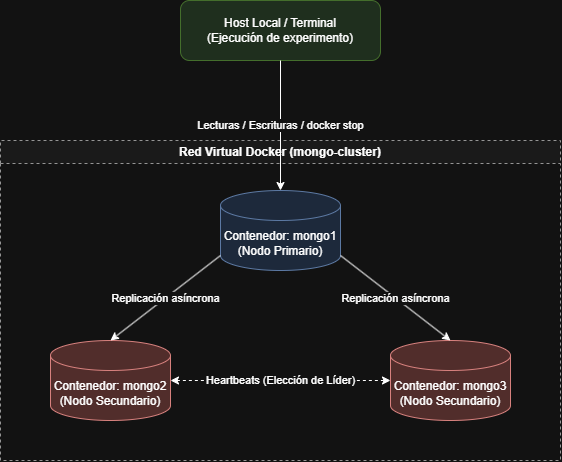

The diagram above was exported from draw.io. Its source (the exported page's mxGraphModel, read from the mxfile embedded in the PNG):
<mxGraphModel dx="959" dy="567" grid="1" gridSize="10" guides="1" tooltips="1" connect="1" arrows="1" fold="1" page="1" pageScale="1" pageWidth="827" pageHeight="1169" math="0" shadow="0">
  <root>
    <mxCell id="0" />
    <mxCell id="1" parent="0" />
    <mxCell id="group" parent="1" style="swimlane;whiteSpace=wrap;html=1;dashed=1;startSize=23;fillColor=#f5f5f5;strokeColor=#666666;" value="Red Virtual Docker (mongo-cluster)" vertex="1">
      <mxGeometry height="320" width="560" x="120" y="200" as="geometry">
        <mxRectangle height="30" width="240" x="120" y="200" as="alternateBounds" />
      </mxGeometry>
    </mxCell>
    <mxCell id="primary" parent="group" style="shape=cylinder3;whiteSpace=wrap;html=1;boundedLbl=1;backgroundOutline=1;size=15;fillColor=#dae8fc;strokeColor=#6c8ebf;" value="Contenedor: mongo1&#10;(Nodo Primario)" vertex="1">
      <mxGeometry height="80" width="120" x="220" y="50" as="geometry" />
    </mxCell>
    <mxCell id="sec1" parent="group" style="shape=cylinder3;whiteSpace=wrap;html=1;boundedLbl=1;backgroundOutline=1;size=15;fillColor=#f8cecc;strokeColor=#b85450;" value="Contenedor: mongo2&#10;(Nodo Secundario)" vertex="1">
      <mxGeometry height="80" width="120" x="50" y="200" as="geometry" />
    </mxCell>
    <mxCell id="sec2" parent="group" style="shape=cylinder3;whiteSpace=wrap;html=1;boundedLbl=1;backgroundOutline=1;size=15;fillColor=#f8cecc;strokeColor=#b85450;" value="Contenedor: mongo3&#10;(Nodo Secundario)" vertex="1">
      <mxGeometry height="80" width="120" x="390" y="200" as="geometry" />
    </mxCell>
    <mxCell id="edge2" edge="1" parent="group" source="primary" style="endArrow=classic;html=1;exitX=0;exitY=1;exitDx=0;exitDy=-15;exitPerimeter=0;entryX=0.5;entryY=0;entryDx=0;entryDy=0;entryPerimeter=0;" target="sec1" value="Replicación asíncrona">
      <mxGeometry height="50" relative="1" width="50" as="geometry" />
    </mxCell>
    <mxCell id="edge3" edge="1" parent="group" source="primary" style="endArrow=classic;html=1;exitX=1;exitY=1;exitDx=0;exitDy=-15;exitPerimeter=0;entryX=0.5;entryY=0;entryDx=0;entryDy=0;entryPerimeter=0;" target="sec2" value="Replicación asíncrona">
      <mxGeometry height="50" relative="1" width="50" as="geometry" />
    </mxCell>
    <mxCell id="edge4" edge="1" parent="group" source="sec1" style="endArrow=classic;startArrow=classic;html=1;dashed=1;exitX=1;exitY=0.5;exitDx=0;exitDy=0;exitPerimeter=0;entryX=0;entryY=0.5;entryDx=0;entryDy=0;entryPerimeter=0;" target="sec2" value="Heartbeats (Elección de Líder)">
      <mxGeometry height="50" relative="1" width="50" as="geometry" />
    </mxCell>
    <mxCell id="client" parent="1" style="rounded=1;whiteSpace=wrap;html=1;fillColor=#d5e8d4;strokeColor=#82b366;" value="Host Local / Terminal&#10;(Ejecución de experimento)" vertex="1">
      <mxGeometry height="60" width="200" x="300" y="60" as="geometry" />
    </mxCell>
    <mxCell id="edge1" edge="1" parent="1" source="client" style="endArrow=classic;html=1;entryX=0.5;entryY=0;entryDx=0;entryDy=0;entryPerimeter=0;exitX=0.5;exitY=1;exitDx=0;exitDy=0;" target="primary" value="Lecturas / Escrituras / docker stop">
      <mxGeometry height="50" relative="1" width="50" as="geometry" />
    </mxCell>
  </root>
</mxGraphModel>